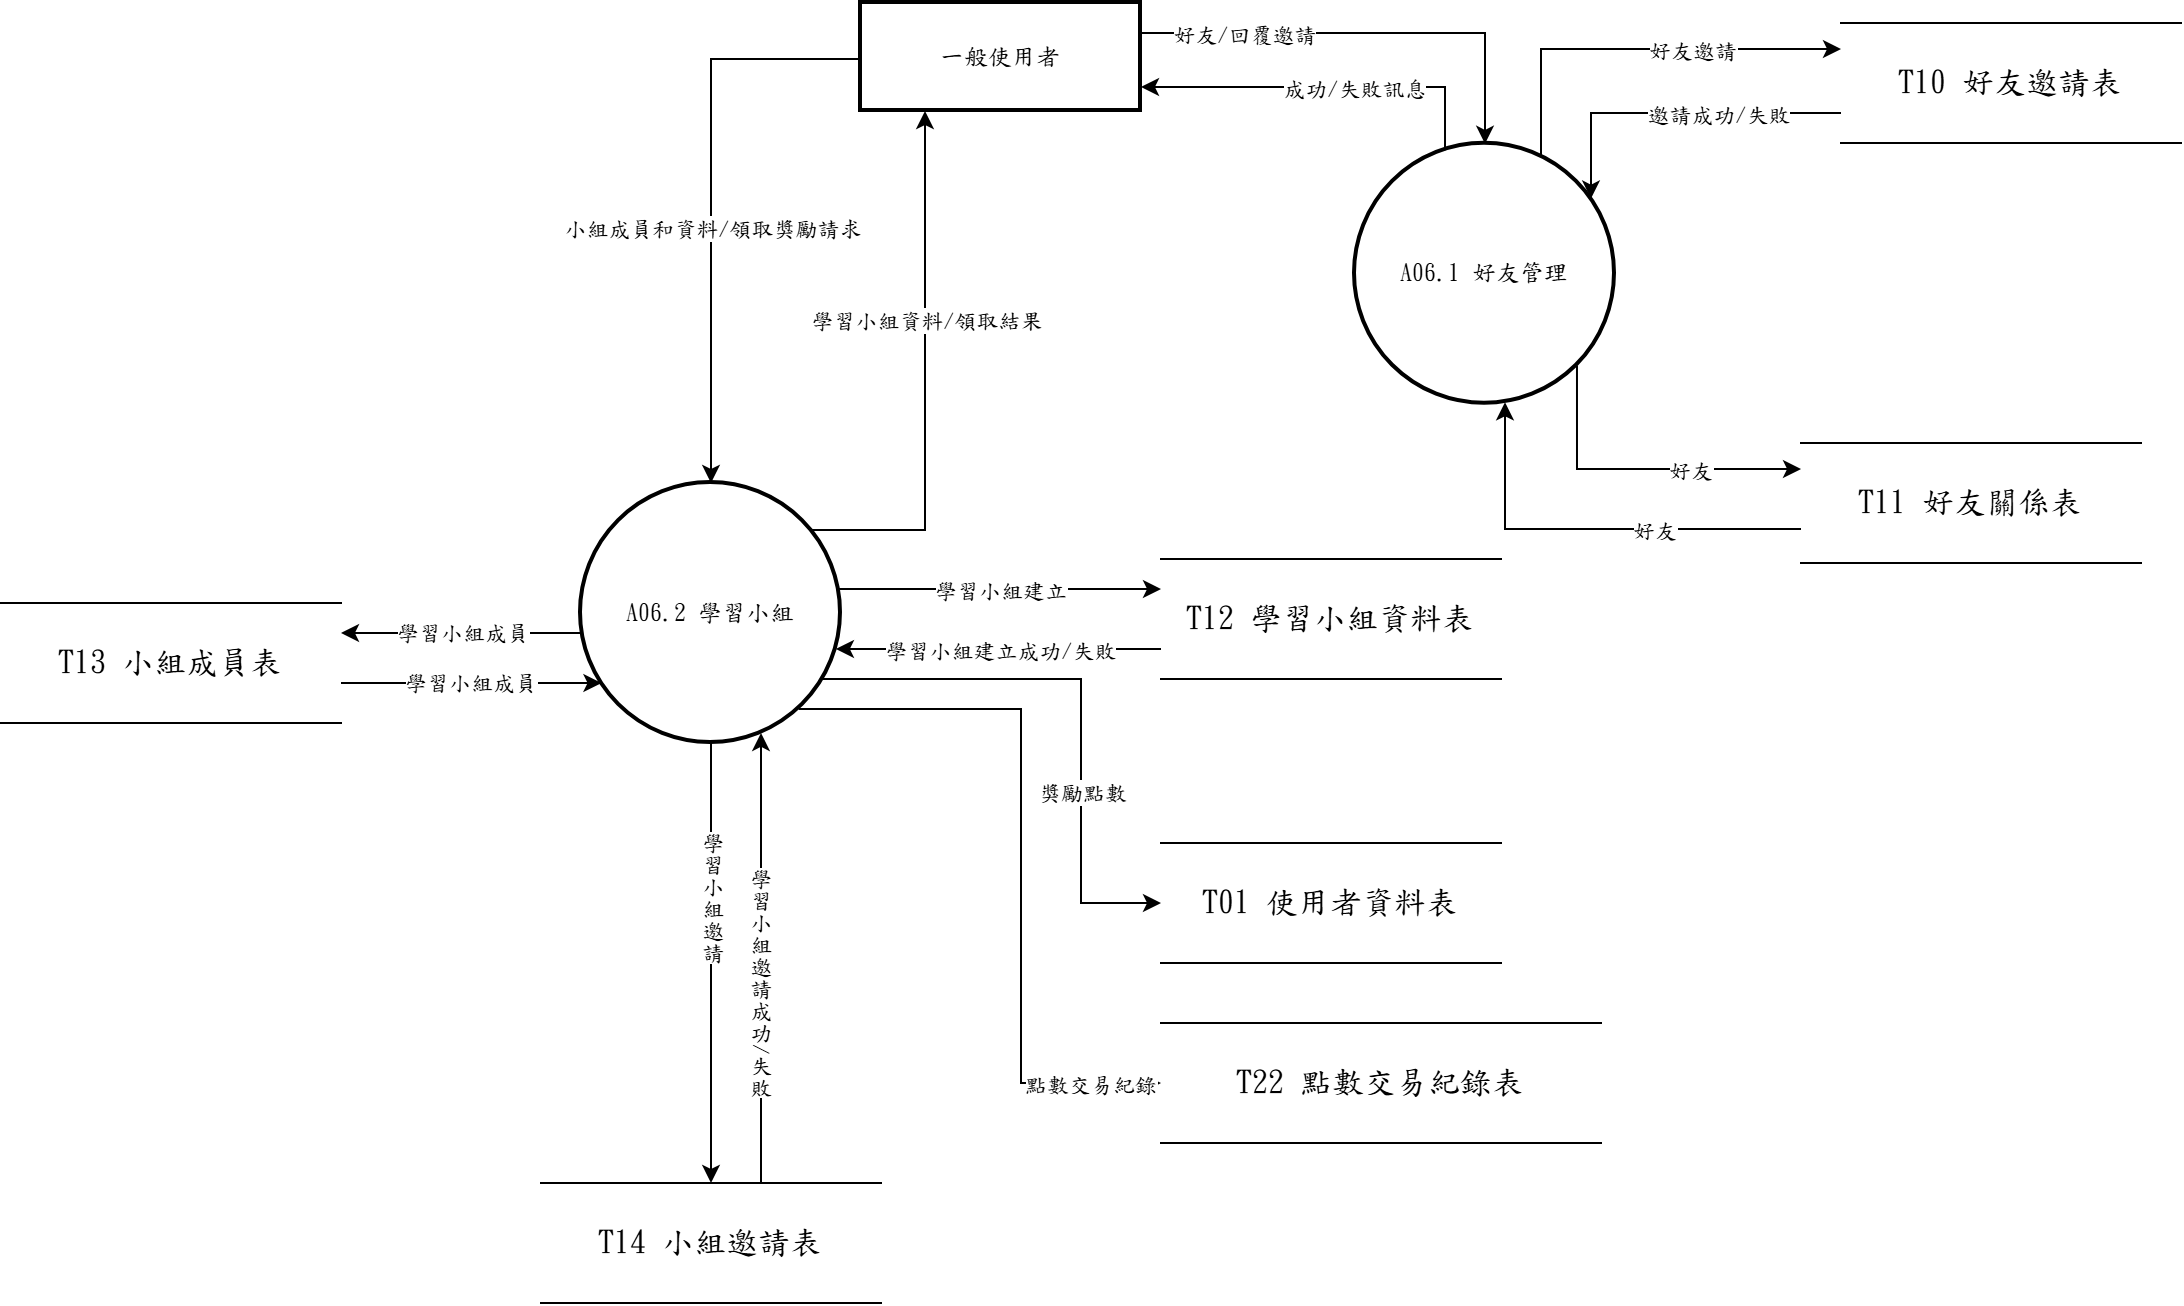

The diagram above was exported from draw.io. Its source (the exported page's mxGraphModel, read from the mxfile embedded in the PNG):
<mxGraphModel dx="1030" dy="562" grid="1" gridSize="10" guides="1" tooltips="1" connect="1" arrows="1" fold="1" page="1" pageScale="1" pageWidth="827" pageHeight="1169" math="0" shadow="0">
  <root>
    <mxCell id="0" />
    <mxCell id="1" parent="0" />
    <mxCell id="J69JJNbTGogmoITiJpuH-1" parent="1" style="whiteSpace=wrap;strokeWidth=2;fontFamily=標楷體;" value="一般使用者" vertex="1">
      <mxGeometry height="54" width="140" x="449.99999999999994" y="180" as="geometry" />
    </mxCell>
    <mxCell id="HPPi7Bl23LBBCM9dnPFl-3" parent="1" style="ellipse;aspect=fixed;strokeWidth=2;whiteSpace=wrap;fontFamily=標楷體;" value="A06.1 好友管理" vertex="1">
      <mxGeometry height="130" width="130" x="697" y="250.42000000000004" as="geometry" />
    </mxCell>
    <mxCell id="HPPi7Bl23LBBCM9dnPFl-4" parent="1" style="ellipse;aspect=fixed;strokeWidth=2;whiteSpace=wrap;fontFamily=標楷體;" value="A06.2 學習小組" vertex="1">
      <mxGeometry height="130" width="130" x="310" y="420" as="geometry" />
    </mxCell>
    <mxCell id="O8Uzx30NTPSJeuvn_Xgl-4" parent="1" style="shape=partialRectangle;whiteSpace=wrap;html=1;left=0;right=0;fontFamily=標楷體;" value="&lt;span lang=&quot;EN-US&quot; style=&quot;font-size: 12pt;&quot;&gt;T11&amp;nbsp;&lt;/span&gt;&lt;span style=&quot;font-size: 12pt;&quot;&gt;好友關係表&lt;/span&gt;" vertex="1">
      <mxGeometry height="60" width="170" x="920.0047828389966" y="400.00079631943817" as="geometry" />
    </mxCell>
    <mxCell id="O8Uzx30NTPSJeuvn_Xgl-5" parent="1" style="shape=partialRectangle;whiteSpace=wrap;html=1;left=0;right=0;fontFamily=標楷體;" value="&lt;span lang=&quot;EN-US&quot; style=&quot;font-size: 12pt;&quot;&gt;T10&amp;nbsp;&lt;/span&gt;&lt;span style=&quot;font-size: 12pt;&quot;&gt;好友邀請表&lt;/span&gt;" vertex="1">
      <mxGeometry height="60" width="170" x="940" y="190" as="geometry" />
    </mxCell>
    <mxCell id="O8Uzx30NTPSJeuvn_Xgl-7" parent="1" style="shape=partialRectangle;whiteSpace=wrap;html=1;left=0;right=0;fontFamily=標楷體;" value="&lt;span lang=&quot;EN-US&quot; style=&quot;font-size: 12pt;&quot;&gt;T12&amp;nbsp;&lt;/span&gt;&lt;span style=&quot;font-size: 12pt;&quot;&gt;學習小組資料表&lt;/span&gt;" vertex="1">
      <mxGeometry height="60" width="170" x="600" y="458" as="geometry" />
    </mxCell>
    <mxCell id="O8Uzx30NTPSJeuvn_Xgl-10" parent="1" style="shape=partialRectangle;whiteSpace=wrap;html=1;left=0;right=0;fontFamily=標楷體;" value="&lt;span lang=&quot;EN-US&quot; style=&quot;font-size: 12pt;&quot;&gt;T13&amp;nbsp;&lt;/span&gt;&lt;span style=&quot;font-size: 12pt;&quot;&gt;小組成員表&lt;/span&gt;" vertex="1">
      <mxGeometry height="60" width="170" x="20" y="480" as="geometry" />
    </mxCell>
    <mxCell id="O8Uzx30NTPSJeuvn_Xgl-11" parent="1" style="shape=partialRectangle;whiteSpace=wrap;html=1;left=0;right=0;fontFamily=標楷體;" value="&lt;span lang=&quot;EN-US&quot; style=&quot;font-size: 12pt;&quot;&gt;T14&amp;nbsp;&lt;/span&gt;&lt;span style=&quot;font-size: 12pt;&quot;&gt;小組邀請表&lt;/span&gt;" vertex="1">
      <mxGeometry height="60" width="170" x="290.0047828389965" y="770.0007963194381" as="geometry" />
    </mxCell>
    <mxCell id="new-fig6-p-1" parent="1" style="shape=partialRectangle;whiteSpace=wrap;html=1;left=0;right=0;fontFamily=標楷體;" value="&lt;span lang=&quot;EN-US&quot; style=&quot;font-size: 12pt;&quot;&gt;T01&amp;nbsp;&lt;/span&gt;&lt;span style=&quot;font-size: 12pt;&quot;&gt;使用者資料表&lt;/span&gt;" vertex="1">
      <mxGeometry height="60" width="170" x="600" y="600" as="geometry" />
    </mxCell>
    <mxCell id="new-fig6-p-2" parent="1" style="shape=partialRectangle;whiteSpace=wrap;html=1;left=0;right=0;fontFamily=標楷體;" value="&lt;span lang=&quot;EN-US&quot; style=&quot;font-size: 12pt;&quot;&gt;T22&amp;nbsp;&lt;/span&gt;&lt;span style=&quot;font-size: 12pt;&quot;&gt;點數交易紀錄表&lt;/span&gt;" vertex="1">
      <mxGeometry height="60" width="220" x="600" y="690" as="geometry" />
    </mxCell>
    <mxCell id="new-fig6-p-3" edge="1" parent="1" source="J69JJNbTGogmoITiJpuH-1" style="edgeStyle=orthogonalEdgeStyle;rounded=0;orthogonalLoop=1;jettySize=auto;html=1;exitX=1.0000;exitY=0.2778;exitDx=0;exitDy=0;exitPerimeter=0;entryX=0.5000;entryY=0.0000;entryDx=0;entryDy=0;entryPerimeter=0;" target="HPPi7Bl23LBBCM9dnPFl-3">
      <mxGeometry relative="1" as="geometry">
        <Array as="points">
          <mxPoint x="762" y="195" />
        </Array>
      </mxGeometry>
    </mxCell>
    <mxCell id="new-fig6-p-4" connectable="0" parent="new-fig6-p-3" style="edgeLabel;html=1;align=center;verticalAlign=middle;resizable=0;points=[];fontFamily=標楷體;" value="好友/回覆邀請" vertex="1">
      <mxGeometry relative="1" x="-0.5462" as="geometry">
        <mxPoint as="offset" />
      </mxGeometry>
    </mxCell>
    <mxCell id="new-fig6-p-5" edge="1" parent="1" source="HPPi7Bl23LBBCM9dnPFl-3" style="edgeStyle=orthogonalEdgeStyle;rounded=0;orthogonalLoop=1;jettySize=auto;html=1;exitX=0.3462;exitY=0.0243;exitDx=0;exitDy=0;exitPerimeter=0;entryX=1.0000;entryY=0.7778;entryDx=0;entryDy=0;entryPerimeter=0;" target="J69JJNbTGogmoITiJpuH-1">
      <mxGeometry relative="1" as="geometry">
        <Array as="points">
          <mxPoint x="742" y="222" />
        </Array>
      </mxGeometry>
    </mxCell>
    <mxCell id="new-fig6-p-6" connectable="0" parent="new-fig6-p-5" style="edgeLabel;html=1;align=center;verticalAlign=middle;resizable=0;points=[];fontFamily=標楷體;" value="成功/失敗訊息" vertex="1">
      <mxGeometry relative="1" x="-0.1592" as="geometry">
        <mxPoint as="offset" />
      </mxGeometry>
    </mxCell>
    <mxCell id="new-fig6-p-7" edge="1" parent="1" source="HPPi7Bl23LBBCM9dnPFl-3" style="edgeStyle=orthogonalEdgeStyle;rounded=0;orthogonalLoop=1;jettySize=auto;html=1;exitX=0.7154;exitY=0.0488;exitDx=0;exitDy=0;exitPerimeter=0;entryX=0.0000;entryY=0.2167;entryDx=0;entryDy=0;entryPerimeter=0;" target="O8Uzx30NTPSJeuvn_Xgl-5">
      <mxGeometry relative="1" as="geometry">
        <Array as="points">
          <mxPoint x="790" y="203" />
        </Array>
      </mxGeometry>
    </mxCell>
    <mxCell id="new-fig6-p-8" connectable="0" parent="new-fig6-p-7" style="edgeLabel;html=1;align=center;verticalAlign=middle;resizable=0;points=[];fontFamily=標楷體;" value="好友邀請" vertex="1">
      <mxGeometry relative="1" x="0.2638" as="geometry">
        <mxPoint as="offset" />
      </mxGeometry>
    </mxCell>
    <mxCell id="new-fig6-p-9" edge="1" parent="1" source="O8Uzx30NTPSJeuvn_Xgl-5" style="edgeStyle=orthogonalEdgeStyle;rounded=0;orthogonalLoop=1;jettySize=auto;html=1;exitX=0.0000;exitY=0.7500;exitDx=0;exitDy=0;exitPerimeter=0;entryX=0.9077;entryY=0.2105;entryDx=0;entryDy=0;entryPerimeter=0;" target="HPPi7Bl23LBBCM9dnPFl-3">
      <mxGeometry relative="1" as="geometry">
        <Array as="points">
          <mxPoint x="815" y="235" />
        </Array>
      </mxGeometry>
    </mxCell>
    <mxCell id="new-fig6-p-10" connectable="0" parent="new-fig6-p-9" style="edgeLabel;html=1;align=center;verticalAlign=middle;resizable=0;points=[];fontFamily=標楷體;" value="邀請成功/失敗" vertex="1">
      <mxGeometry relative="1" x="-0.255" as="geometry">
        <mxPoint as="offset" />
      </mxGeometry>
    </mxCell>
    <mxCell id="new-fig6-p-11" edge="1" parent="1" source="HPPi7Bl23LBBCM9dnPFl-3" style="edgeStyle=orthogonalEdgeStyle;rounded=0;orthogonalLoop=1;jettySize=auto;html=1;exitX=0.8538;exitY=0.8533;exitDx=0;exitDy=0;exitPerimeter=0;entryX=-0.0000;entryY=0.2167;entryDx=0;entryDy=0;entryPerimeter=0;" target="O8Uzx30NTPSJeuvn_Xgl-4">
      <mxGeometry relative="1" as="geometry">
        <Array as="points">
          <mxPoint x="808" y="413" />
        </Array>
      </mxGeometry>
    </mxCell>
    <mxCell id="new-fig6-p-12" connectable="0" parent="new-fig6-p-11" style="edgeLabel;html=1;align=center;verticalAlign=middle;resizable=0;points=[];fontFamily=標楷體;" value="好友" vertex="1">
      <mxGeometry relative="1" x="0.3156" as="geometry">
        <mxPoint as="offset" />
      </mxGeometry>
    </mxCell>
    <mxCell id="new-fig6-p-13" edge="1" parent="1" source="O8Uzx30NTPSJeuvn_Xgl-4" style="edgeStyle=orthogonalEdgeStyle;rounded=0;orthogonalLoop=1;jettySize=auto;html=1;exitX=-0.0000;exitY=0.7167;exitDx=0;exitDy=0;exitPerimeter=0;entryX=0.5769;entryY=0.9940;entryDx=0;entryDy=0;entryPerimeter=0;" target="HPPi7Bl23LBBCM9dnPFl-3">
      <mxGeometry relative="1" as="geometry">
        <Array as="points">
          <mxPoint x="772" y="443" />
        </Array>
      </mxGeometry>
    </mxCell>
    <mxCell id="new-fig6-p-14" connectable="0" parent="new-fig6-p-13" style="edgeLabel;html=1;align=center;verticalAlign=middle;resizable=0;points=[];fontFamily=標楷體;" value="好友" vertex="1">
      <mxGeometry relative="1" x="-0.2998" as="geometry">
        <mxPoint as="offset" />
      </mxGeometry>
    </mxCell>
    <mxCell id="new-fig6-p-15" edge="1" parent="1" source="J69JJNbTGogmoITiJpuH-1" style="edgeStyle=orthogonalEdgeStyle;rounded=0;orthogonalLoop=1;jettySize=auto;html=1;exitX=0.0000;exitY=0.5185;exitDx=0;exitDy=0;exitPerimeter=0;entryX=0.5000;entryY=0.0000;entryDx=0;entryDy=0;entryPerimeter=0;" target="HPPi7Bl23LBBCM9dnPFl-4">
      <mxGeometry relative="1" as="geometry">
        <Array as="points">
          <mxPoint x="375" y="208" />
        </Array>
      </mxGeometry>
    </mxCell>
    <mxCell id="new-fig6-p-16" connectable="0" parent="new-fig6-p-15" style="edgeLabel;html=1;align=center;verticalAlign=middle;resizable=0;points=[];fontFamily=標楷體;" value="小組成員和資料/領取獎勵請求" vertex="1">
      <mxGeometry relative="1" x="0.1136" as="geometry">
        <mxPoint as="offset" />
      </mxGeometry>
    </mxCell>
    <mxCell id="new-fig6-p-17" edge="1" parent="1" source="HPPi7Bl23LBBCM9dnPFl-4" style="edgeStyle=orthogonalEdgeStyle;rounded=0;orthogonalLoop=1;jettySize=auto;html=1;exitX=0.8846;exitY=0.1805;exitDx=0;exitDy=0;exitPerimeter=0;entryX=0.2286;entryY=1.0000;entryDx=0;entryDy=0;entryPerimeter=0;" target="J69JJNbTGogmoITiJpuH-1">
      <mxGeometry relative="1" as="geometry">
        <Array as="points">
          <mxPoint x="482" y="443.467" />
        </Array>
      </mxGeometry>
    </mxCell>
    <mxCell id="new-fig6-p-18" connectable="0" parent="new-fig6-p-17" style="edgeLabel;html=1;align=center;verticalAlign=middle;resizable=0;points=[];fontFamily=標楷體;" value="學習小組資料/領取結果" vertex="1">
      <mxGeometry relative="1" x="0.2139" as="geometry">
        <mxPoint as="offset" />
      </mxGeometry>
    </mxCell>
    <mxCell id="new-fig6-p-19" edge="1" parent="1" source="HPPi7Bl23LBBCM9dnPFl-4" style="edgeStyle=orthogonalEdgeStyle;rounded=0;orthogonalLoop=1;jettySize=auto;html=1;exitX=0.9914;exitY=0.4077;exitDx=0;exitDy=0;exitPerimeter=0;entryX=0.0000;entryY=0.2500;entryDx=0;entryDy=0;entryPerimeter=0;" target="O8Uzx30NTPSJeuvn_Xgl-7">
      <mxGeometry relative="1" as="geometry" />
    </mxCell>
    <mxCell id="new-fig6-p-20" connectable="0" parent="new-fig6-p-19" style="edgeLabel;html=1;align=center;verticalAlign=middle;resizable=0;points=[];fontFamily=標楷體;" value="學習小組建立" vertex="1">
      <mxGeometry relative="1" as="geometry">
        <mxPoint as="offset" />
      </mxGeometry>
    </mxCell>
    <mxCell id="new-fig6-p-21" edge="1" parent="1" source="O8Uzx30NTPSJeuvn_Xgl-7" style="edgeStyle=orthogonalEdgeStyle;rounded=0;orthogonalLoop=1;jettySize=auto;html=1;exitX=0.0000;exitY=0.7500;exitDx=0;exitDy=0;exitPerimeter=0;entryX=0.9804;entryY=0.6385;entryDx=0;entryDy=0;entryPerimeter=0;" target="HPPi7Bl23LBBCM9dnPFl-4">
      <mxGeometry relative="1" as="geometry" />
    </mxCell>
    <mxCell id="new-fig6-p-22" connectable="0" parent="new-fig6-p-21" style="edgeLabel;html=1;align=center;verticalAlign=middle;resizable=0;points=[];fontFamily=標楷體;" value="學習小組建立成功/失敗" vertex="1">
      <mxGeometry relative="1" as="geometry">
        <mxPoint as="offset" />
      </mxGeometry>
    </mxCell>
    <mxCell id="new-fig6-p-23" edge="1" parent="1" source="HPPi7Bl23LBBCM9dnPFl-4" style="edgeStyle=orthogonalEdgeStyle;rounded=0;orthogonalLoop=1;jettySize=auto;html=1;exitX=0.0060;exitY=0.5769;exitDx=0;exitDy=0;exitPerimeter=0;entryX=1.0000;entryY=0.2500;entryDx=0;entryDy=0;entryPerimeter=0;" target="O8Uzx30NTPSJeuvn_Xgl-10">
      <mxGeometry relative="1" as="geometry" />
    </mxCell>
    <mxCell id="new-fig6-p-24" connectable="0" parent="new-fig6-p-23" style="edgeLabel;html=1;align=center;verticalAlign=middle;resizable=0;points=[];fontFamily=標楷體;" value="學習小組成員" vertex="1">
      <mxGeometry relative="1" as="geometry">
        <mxPoint as="offset" />
      </mxGeometry>
    </mxCell>
    <mxCell id="new-fig6-p-25" edge="1" parent="1" source="O8Uzx30NTPSJeuvn_Xgl-10" style="edgeStyle=orthogonalEdgeStyle;rounded=0;orthogonalLoop=1;jettySize=auto;html=1;exitX=1.0000;exitY=0.6667;exitDx=0;exitDy=0;exitPerimeter=0;entryX=0.0787;entryY=0.7692;entryDx=0;entryDy=0;entryPerimeter=0;" target="HPPi7Bl23LBBCM9dnPFl-4">
      <mxGeometry relative="1" as="geometry" />
    </mxCell>
    <mxCell id="new-fig6-p-26" connectable="0" parent="new-fig6-p-25" style="edgeLabel;html=1;align=center;verticalAlign=middle;resizable=0;points=[];fontFamily=標楷體;" value="學習小組成員" vertex="1">
      <mxGeometry relative="1" as="geometry">
        <mxPoint as="offset" />
      </mxGeometry>
    </mxCell>
    <mxCell id="new-fig6-p-27" edge="1" parent="1" source="HPPi7Bl23LBBCM9dnPFl-4" style="edgeStyle=orthogonalEdgeStyle;rounded=0;orthogonalLoop=1;jettySize=auto;html=1;exitX=0.5000;exitY=1.0000;exitDx=0;exitDy=0;exitPerimeter=0;entryX=0.5000;entryY=-0.0000;entryDx=0;entryDy=0;entryPerimeter=0;" target="O8Uzx30NTPSJeuvn_Xgl-11">
      <mxGeometry relative="1" as="geometry" />
    </mxCell>
    <mxCell id="new-fig6-p-28" connectable="0" parent="new-fig6-p-27" style="edgeLabel;html=1;align=center;verticalAlign=middle;resizable=0;points=[];fontFamily=標楷體;textDirection=vertical-rl;" value="學習小組邀請" vertex="1">
      <mxGeometry relative="1" x="-0.3" as="geometry">
        <mxPoint as="offset" />
      </mxGeometry>
    </mxCell>
    <mxCell id="new-fig6-p-29" edge="1" parent="1" source="O8Uzx30NTPSJeuvn_Xgl-11" style="edgeStyle=orthogonalEdgeStyle;rounded=0;orthogonalLoop=1;jettySize=auto;html=1;exitX=0.6470;exitY=-0.0000;exitDx=0;exitDy=0;exitPerimeter=0;entryX=0.6923;entryY=0.9615;entryDx=0;entryDy=0;entryPerimeter=0;" target="HPPi7Bl23LBBCM9dnPFl-4">
      <mxGeometry relative="1" as="geometry" />
    </mxCell>
    <mxCell id="new-fig6-p-30" connectable="0" parent="new-fig6-p-29" style="edgeLabel;html=1;align=center;verticalAlign=middle;resizable=0;points=[];fontFamily=標楷體;textDirection=vertical-rl;" value="學習小組邀請成功/失敗" vertex="1">
      <mxGeometry relative="1" x="-0.1" as="geometry">
        <mxPoint as="offset" />
      </mxGeometry>
    </mxCell>
    <mxCell id="new-fig6-p-31" edge="1" parent="1" source="HPPi7Bl23LBBCM9dnPFl-4" style="edgeStyle=orthogonalEdgeStyle;rounded=0;orthogonalLoop=1;jettySize=auto;html=1;exitX=0.9308;exitY=0.7538;exitDx=0;exitDy=0;exitPerimeter=0;entryX=0.0000;entryY=0.5000;entryDx=0;entryDy=0;entryPerimeter=0;" target="new-fig6-p-1">
      <mxGeometry relative="1" as="geometry">
        <Array as="points">
          <mxPoint x="560" y="518" />
          <mxPoint x="560" y="630" />
        </Array>
      </mxGeometry>
    </mxCell>
    <mxCell id="new-fig6-p-32" connectable="0" parent="new-fig6-p-31" style="edgeLabel;html=1;align=center;verticalAlign=middle;resizable=0;points=[];fontFamily=標楷體;" value="獎勵點數" vertex="1">
      <mxGeometry relative="1" x="0.3167" as="geometry">
        <mxPoint as="offset" />
      </mxGeometry>
    </mxCell>
    <mxCell id="new-fig6-p-33" edge="1" parent="1" source="HPPi7Bl23LBBCM9dnPFl-4" style="edgeStyle=orthogonalEdgeStyle;rounded=0;orthogonalLoop=1;jettySize=auto;html=1;exitX=0.8371;exitY=0.8692;exitDx=0;exitDy=0;exitPerimeter=0;entryX=0.0000;entryY=0.5000;entryDx=0;entryDy=0;entryPerimeter=0;" target="new-fig6-p-2">
      <mxGeometry relative="1" as="geometry">
        <Array as="points">
          <mxPoint x="530" y="533" />
          <mxPoint x="530" y="720" />
        </Array>
      </mxGeometry>
    </mxCell>
    <mxCell id="new-fig6-p-34" connectable="0" parent="new-fig6-p-33" style="edgeLabel;html=1;align=center;verticalAlign=middle;resizable=0;points=[];fontFamily=標楷體;" value="點數交易紀錄" vertex="1">
      <mxGeometry relative="1" x="0.8099" as="geometry">
        <mxPoint as="offset" />
      </mxGeometry>
    </mxCell>
  </root>
</mxGraphModel>